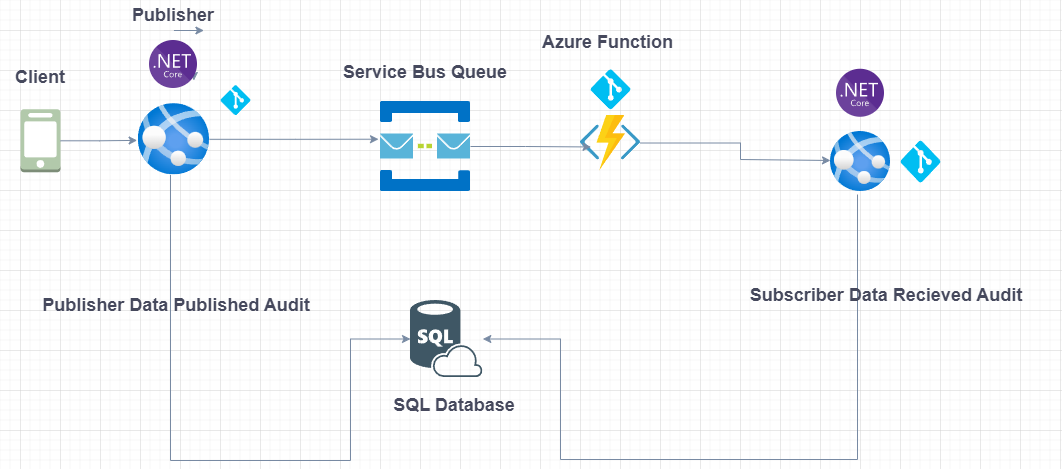

The diagram above was exported from draw.io. Its source (the exported page's mxGraphModel, read from the mxfile embedded in the PNG):
<mxGraphModel dx="1434" dy="738" grid="1" gridSize="10" guides="1" tooltips="1" connect="1" arrows="1" fold="1" page="1" pageScale="1" pageWidth="1169" pageHeight="827" math="0" shadow="0">
  <root>
    <mxCell id="0" />
    <mxCell id="1" parent="0" />
    <mxCell id="-U3qEiNw3cZi83XSj4XV-1" value="" style="shape=image;verticalLabelPosition=bottom;labelBackgroundColor=none;verticalAlign=top;aspect=fixed;imageAspect=0;image=data:image/svg+xml,(base64 omitted: 7440 chars);fillColor=#B2C9AB;strokeColor=#788AA3;fontColor=#46495D;" vertex="1" parent="1">
      <mxGeometry x="470" y="470" width="72.33" height="77" as="geometry" />
    </mxCell>
    <mxCell id="-U3qEiNw3cZi83XSj4XV-20" style="edgeStyle=orthogonalEdgeStyle;rounded=0;orthogonalLoop=1;jettySize=auto;html=1;exitX=1;exitY=0.5;exitDx=0;exitDy=0;labelBackgroundColor=none;strokeColor=#788AA3;fontColor=default;entryX=0;entryY=0.483;entryDx=0;entryDy=0;entryPerimeter=0;" edge="1" parent="1" source="-U3qEiNw3cZi83XSj4XV-2" target="-U3qEiNw3cZi83XSj4XV-19">
      <mxGeometry relative="1" as="geometry">
        <mxPoint x="820" y="360" as="targetPoint" />
        <Array as="points">
          <mxPoint x="800" y="313" />
          <mxPoint x="800" y="329" />
        </Array>
      </mxGeometry>
    </mxCell>
    <mxCell id="-U3qEiNw3cZi83XSj4XV-2" value="" style="shape=image;verticalLabelPosition=bottom;labelBackgroundColor=none;verticalAlign=top;aspect=fixed;imageAspect=0;image=data:image/svg+xml,(base64 omitted: 4032 chars);fillColor=#B2C9AB;strokeColor=#788AA3;fontColor=#46495D;" vertex="1" parent="1">
      <mxGeometry x="640" y="284.61" width="60" height="55.79" as="geometry" />
    </mxCell>
    <mxCell id="-U3qEiNw3cZi83XSj4XV-5" style="edgeStyle=orthogonalEdgeStyle;rounded=0;orthogonalLoop=1;jettySize=auto;html=1;exitX=1;exitY=0.5;exitDx=0;exitDy=0;entryX=1;entryY=0.75;entryDx=0;entryDy=0;labelBackgroundColor=none;strokeColor=#788AA3;fontColor=default;" edge="1" parent="1">
      <mxGeometry relative="1" as="geometry">
        <mxPoint x="253.4000000000001" y="240" as="sourcePoint" />
        <mxPoint x="253.4000000000001" y="250" as="targetPoint" />
      </mxGeometry>
    </mxCell>
    <mxCell id="-U3qEiNw3cZi83XSj4XV-6" value="" style="shape=image;verticalLabelPosition=bottom;labelBackgroundColor=none;verticalAlign=top;aspect=fixed;imageAspect=0;image=data:image/svg+xml,(base64 omitted: 4216 chars);fillColor=#B2C9AB;strokeColor=#788AA3;fontColor=#46495D;" vertex="1" parent="1">
      <mxGeometry x="440" y="271" width="90" height="90" as="geometry" />
    </mxCell>
    <mxCell id="-U3qEiNw3cZi83XSj4XV-10" value="" style="outlineConnect=0;dashed=0;verticalLabelPosition=bottom;verticalAlign=top;align=center;html=1;shape=mxgraph.aws3.mobile_client;fillColor=#B2C9AB;labelBackgroundColor=none;strokeColor=#788AA3;fontColor=#46495D;" vertex="1" parent="1">
      <mxGeometry x="80" y="278.75" width="40" height="63" as="geometry" />
    </mxCell>
    <mxCell id="-U3qEiNw3cZi83XSj4XV-12" style="edgeStyle=orthogonalEdgeStyle;rounded=0;orthogonalLoop=1;jettySize=auto;html=1;entryX=0.175;entryY=0.571;entryDx=0;entryDy=0;entryPerimeter=0;labelBackgroundColor=none;strokeColor=#788AA3;fontColor=default;" edge="1" parent="1" source="-U3qEiNw3cZi83XSj4XV-6" target="-U3qEiNw3cZi83XSj4XV-2">
      <mxGeometry relative="1" as="geometry" />
    </mxCell>
    <mxCell id="-U3qEiNw3cZi83XSj4XV-16" style="edgeStyle=orthogonalEdgeStyle;rounded=0;orthogonalLoop=1;jettySize=auto;html=1;entryX=0;entryY=0.5;entryDx=0;entryDy=0;labelBackgroundColor=none;strokeColor=#788AA3;fontColor=default;" edge="1" parent="1" source="-U3qEiNw3cZi83XSj4XV-14" target="-U3qEiNw3cZi83XSj4XV-1">
      <mxGeometry relative="1" as="geometry">
        <Array as="points">
          <mxPoint x="230" y="630" />
          <mxPoint x="410" y="630" />
          <mxPoint x="410" y="509" />
        </Array>
      </mxGeometry>
    </mxCell>
    <mxCell id="-U3qEiNw3cZi83XSj4XV-14" value="" style="image;aspect=fixed;html=1;points=[];align=center;fontSize=12;image=img/lib/azure2/app_services/App_Services.svg;labelBackgroundColor=none;fillColor=#B2C9AB;strokeColor=#788AA3;fontColor=#46495D;" vertex="1" parent="1">
      <mxGeometry x="197.78" y="273.13" width="71.25" height="71.25" as="geometry" />
    </mxCell>
    <mxCell id="-U3qEiNw3cZi83XSj4XV-15" style="edgeStyle=orthogonalEdgeStyle;rounded=0;orthogonalLoop=1;jettySize=auto;html=1;entryX=-0.016;entryY=0.516;entryDx=0;entryDy=0;entryPerimeter=0;labelBackgroundColor=none;strokeColor=#788AA3;fontColor=default;" edge="1" parent="1" source="-U3qEiNw3cZi83XSj4XV-10" target="-U3qEiNw3cZi83XSj4XV-14">
      <mxGeometry relative="1" as="geometry" />
    </mxCell>
    <mxCell id="-U3qEiNw3cZi83XSj4XV-17" style="edgeStyle=orthogonalEdgeStyle;rounded=0;orthogonalLoop=1;jettySize=auto;html=1;entryX=-0.022;entryY=0.419;entryDx=0;entryDy=0;entryPerimeter=0;labelBackgroundColor=none;strokeColor=#788AA3;fontColor=default;" edge="1" parent="1" source="-U3qEiNw3cZi83XSj4XV-14" target="-U3qEiNw3cZi83XSj4XV-6">
      <mxGeometry relative="1" as="geometry" />
    </mxCell>
    <mxCell id="-U3qEiNw3cZi83XSj4XV-21" style="edgeStyle=orthogonalEdgeStyle;rounded=0;orthogonalLoop=1;jettySize=auto;html=1;entryX=1;entryY=0.5;entryDx=0;entryDy=0;labelBackgroundColor=none;strokeColor=#788AA3;fontColor=default;exitX=0.45;exitY=1.05;exitDx=0;exitDy=0;exitPerimeter=0;" edge="1" parent="1" source="-U3qEiNw3cZi83XSj4XV-19" target="-U3qEiNw3cZi83XSj4XV-1">
      <mxGeometry relative="1" as="geometry">
        <mxPoint x="910" y="380" as="sourcePoint" />
        <Array as="points">
          <mxPoint x="917" y="629" />
          <mxPoint x="620" y="629" />
          <mxPoint x="620" y="509" />
        </Array>
      </mxGeometry>
    </mxCell>
    <mxCell id="-U3qEiNw3cZi83XSj4XV-19" value="" style="image;aspect=fixed;html=1;points=[];align=center;fontSize=12;image=img/lib/azure2/app_services/App_Services.svg;labelBackgroundColor=none;fillColor=#B2C9AB;strokeColor=#788AA3;fontColor=#46495D;" vertex="1" parent="1">
      <mxGeometry x="890" y="301" width="60" height="60" as="geometry" />
    </mxCell>
    <mxCell id="-U3qEiNw3cZi83XSj4XV-22" value="" style="shape=image;verticalLabelPosition=bottom;labelBackgroundColor=none;verticalAlign=top;aspect=fixed;imageAspect=0;image=data:image/svg+xml,(base64 omitted: 5908 chars);fillColor=#B2C9AB;strokeColor=#788AA3;fontColor=#46495D;" vertex="1" parent="1">
      <mxGeometry x="896" y="238.75" width="48" height="48" as="geometry" />
    </mxCell>
    <mxCell id="-U3qEiNw3cZi83XSj4XV-25" value="" style="shape=image;verticalLabelPosition=bottom;labelBackgroundColor=none;verticalAlign=top;aspect=fixed;imageAspect=0;image=data:image/svg+xml,(base64 omitted: 5908 chars);fillColor=#B2C9AB;strokeColor=#788AA3;fontColor=#46495D;" vertex="1" parent="1">
      <mxGeometry x="209" y="210" width="48" height="48" as="geometry" />
    </mxCell>
    <mxCell id="-U3qEiNw3cZi83XSj4XV-26" value="" style="verticalLabelPosition=bottom;html=1;verticalAlign=top;align=center;strokeColor=none;fillColor=#00BEF2;shape=mxgraph.azure.git_repository;fontColor=#46495D;" vertex="1" parent="1">
      <mxGeometry x="280" y="254.61" width="30" height="30" as="geometry" />
    </mxCell>
    <mxCell id="-U3qEiNw3cZi83XSj4XV-27" value="" style="verticalLabelPosition=bottom;html=1;verticalAlign=top;align=center;strokeColor=none;fillColor=#00BEF2;shape=mxgraph.azure.git_repository;fontColor=#46495D;" vertex="1" parent="1">
      <mxGeometry x="960" y="310" width="40" height="42" as="geometry" />
    </mxCell>
    <mxCell id="-U3qEiNw3cZi83XSj4XV-28" value="" style="verticalLabelPosition=bottom;html=1;verticalAlign=top;align=center;strokeColor=none;fillColor=#00BEF2;shape=mxgraph.azure.git_repository;fontColor=#46495D;" vertex="1" parent="1">
      <mxGeometry x="650" y="238.75" width="40" height="40" as="geometry" />
    </mxCell>
    <mxCell id="-U3qEiNw3cZi83XSj4XV-33" value="&lt;b&gt;&lt;font style=&quot;font-size: 18px;&quot;&gt;Client&lt;/font&gt;&lt;/b&gt;" style="text;strokeColor=none;align=center;fillColor=none;html=1;verticalAlign=middle;whiteSpace=wrap;rounded=0;fontColor=#46495D;" vertex="1" parent="1">
      <mxGeometry x="70" y="232" width="60" height="30" as="geometry" />
    </mxCell>
    <mxCell id="-U3qEiNw3cZi83XSj4XV-34" value="&lt;b&gt;&lt;font style=&quot;font-size: 18px;&quot;&gt;Publisher&lt;/font&gt;&lt;/b&gt;" style="text;strokeColor=none;align=center;fillColor=none;html=1;verticalAlign=middle;whiteSpace=wrap;rounded=0;fontColor=#46495D;" vertex="1" parent="1">
      <mxGeometry x="203.41" y="170" width="60" height="30" as="geometry" />
    </mxCell>
    <mxCell id="-U3qEiNw3cZi83XSj4XV-36" value="&lt;b&gt;&lt;font style=&quot;font-size: 18px;&quot;&gt;Service Bus Queue&lt;/font&gt;&lt;/b&gt;" style="text;strokeColor=none;align=center;fillColor=none;html=1;verticalAlign=middle;whiteSpace=wrap;rounded=0;fontColor=#46495D;" vertex="1" parent="1">
      <mxGeometry x="370" y="227" width="230" height="30" as="geometry" />
    </mxCell>
    <mxCell id="-U3qEiNw3cZi83XSj4XV-37" value="&lt;b&gt;&lt;font style=&quot;font-size: 18px;&quot;&gt;Azure Function&amp;nbsp;&lt;/font&gt;&lt;/b&gt;" style="text;strokeColor=none;align=center;fillColor=none;html=1;verticalAlign=middle;whiteSpace=wrap;rounded=0;fontColor=#46495D;" vertex="1" parent="1">
      <mxGeometry x="555" y="197" width="230" height="30" as="geometry" />
    </mxCell>
    <mxCell id="-U3qEiNw3cZi83XSj4XV-38" value="&lt;b&gt;&lt;font style=&quot;font-size: 18px;&quot;&gt;Subscriber Data Recieved Audit&lt;/font&gt;&lt;/b&gt;" style="text;strokeColor=none;align=center;fillColor=none;html=1;verticalAlign=middle;whiteSpace=wrap;rounded=0;fontColor=#46495D;" vertex="1" parent="1">
      <mxGeometry x="770" y="450" width="352" height="30" as="geometry" />
    </mxCell>
    <mxCell id="-U3qEiNw3cZi83XSj4XV-39" value="&lt;span style=&quot;font-size: 18px;&quot;&gt;&lt;b&gt;Publisher Data Published Audit&lt;/b&gt;&lt;/span&gt;" style="text;strokeColor=none;align=center;fillColor=none;html=1;verticalAlign=middle;whiteSpace=wrap;rounded=0;fontColor=#46495D;" vertex="1" parent="1">
      <mxGeometry x="60" y="460" width="352" height="30" as="geometry" />
    </mxCell>
    <mxCell id="-U3qEiNw3cZi83XSj4XV-40" value="&lt;span style=&quot;font-size: 18px;&quot;&gt;&lt;b&gt;SQL Database&lt;/b&gt;&lt;/span&gt;" style="text;strokeColor=none;align=center;fillColor=none;html=1;verticalAlign=middle;whiteSpace=wrap;rounded=0;fontColor=#46495D;" vertex="1" parent="1">
      <mxGeometry x="338" y="560" width="352" height="30" as="geometry" />
    </mxCell>
    <mxCell id="-U3qEiNw3cZi83XSj4XV-41" style="edgeStyle=orthogonalEdgeStyle;rounded=0;orthogonalLoop=1;jettySize=auto;html=1;exitX=0.5;exitY=1;exitDx=0;exitDy=0;entryX=1;entryY=1;entryDx=0;entryDy=0;strokeColor=#788AA3;fontColor=#46495D;fillColor=#B2C9AB;" edge="1" parent="1" source="-U3qEiNw3cZi83XSj4XV-34" target="-U3qEiNw3cZi83XSj4XV-34">
      <mxGeometry relative="1" as="geometry" />
    </mxCell>
  </root>
</mxGraphModel>